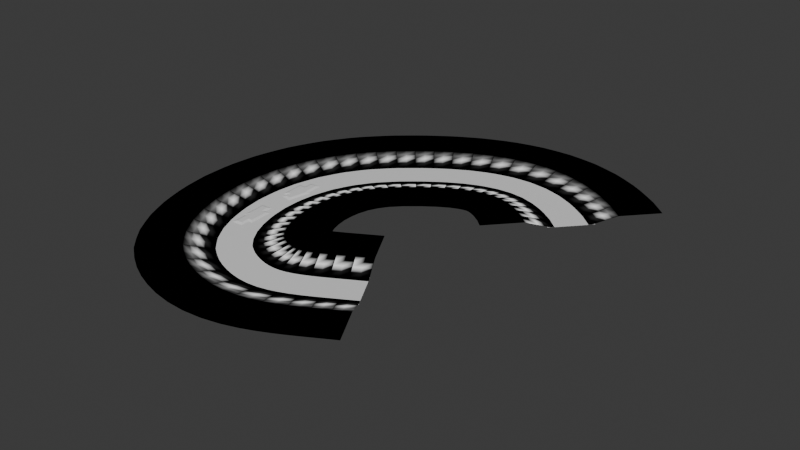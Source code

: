 # Source: Level.blend  (saved by Blender 4.2.67; exported with 4.5.12 LTS)
import bpy
from mathutils import Matrix  # noqa: F401  (used for matrix-valued properties, if any)

bpy.ops.wm.read_factory_settings(use_empty=True)
scene = bpy.context.scene
scene.name = 'Scene'

# ---- collections
col_collection = bpy.data.collections.new('Collection'); scene.collection.children.link(col_collection)

# ---- materials (node trees are filled in below, after node groups)
mat_concrete = bpy.data.materials.new('concrete')
mat_riverbed = bpy.data.materials.new('riverbed')
mat_land = bpy.data.materials.new('land')
mat_water = bpy.data.materials.new('water')

# ---- material node trees
mat_concrete.use_nodes = True; mat_concrete.node_tree.nodes.clear()
_N = mat_concrete.node_tree.nodes; _L = mat_concrete.node_tree.links
n0 = _N.new('ShaderNodeBsdfPrincipled'); n0.name = 'Principled BSDF'; n0.location = (10, 300)
n1 = _N.new('ShaderNodeOutputMaterial'); n1.name = 'Material Output'; n1.location = (300, 300)
n2 = _N.new('ShaderNodeVertexColor'); n2.name = 'Color Attribute'; n2.location = (-295, 208)
_L.new(n2.outputs[0], n0.inputs[0])
_L.new(n2.outputs[1], n1.inputs[0])
n1.is_active_output = True
mat_riverbed.use_nodes = True; mat_riverbed.node_tree.nodes.clear()
_N = mat_riverbed.node_tree.nodes; _L = mat_riverbed.node_tree.links
n0 = _N.new('ShaderNodeBsdfPrincipled'); n0.name = 'Principled BSDF'; n0.location = (10, 300)
n1 = _N.new('ShaderNodeOutputMaterial'); n1.name = 'Material Output'; n1.location = (300, 300)
_L.new(n0.outputs[0], n1.inputs[0])
n1.is_active_output = True
mat_land.use_nodes = True; mat_land.node_tree.nodes.clear()
_N = mat_land.node_tree.nodes; _L = mat_land.node_tree.links
n0 = _N.new('ShaderNodeBsdfPrincipled'); n0.name = 'Principled BSDF'; n0.location = (10, 300)
n1 = _N.new('ShaderNodeOutputMaterial'); n1.name = 'Material Output'; n1.location = (300, 300)
_L.new(n0.outputs[0], n1.inputs[0])
n1.is_active_output = True
mat_water.use_nodes = True; mat_water.node_tree.nodes.clear()
_N = mat_water.node_tree.nodes; _L = mat_water.node_tree.links
n0 = _N.new('ShaderNodeBsdfPrincipled'); n0.name = 'Principled BSDF'; n0.location = (10, 300)
n1 = _N.new('ShaderNodeOutputMaterial'); n1.name = 'Material Output'; n1.location = (300, 300)
_L.new(n0.outputs[0], n1.inputs[0])
n1.is_active_output = True

# ---- world
world_world = bpy.data.worlds.new('World'); scene.world = world_world
world_world.use_nodes = True; world_world.node_tree.nodes.clear()
_N = world_world.node_tree.nodes; _L = world_world.node_tree.links
n0 = _N.new('ShaderNodeOutputWorld'); n0.name = 'World Output'; n0.location = (300, 300)
n1 = _N.new('ShaderNodeBackground'); n1.name = 'Background'; n1.location = (10, 300)
n1.inputs[0].default_value = (0.05088, 0.05088, 0.05088, 1.0)
_L.new(n1.outputs[0], n0.inputs[0])
n0.is_active_output = True
world_world.color = (0.05088, 0.05088, 0.05088)
world_world.sun_shadow_jitter_overblur = 0.0

# ---- meshes
me_plane = bpy.data.meshes.new('Plane')
me_plane.from_pydata([(-23.34, -10.03, 0.0), (23.33, -10.03, 0.0), (-23.34, 9.971, 0.0), (23.33, 9.971, 0.0), (-52.47, -10.03, 7.99), (52.46, -10.03, 7.99), (-52.47, 9.971, 7.99), (52.46, 9.971, 7.99), (18.31, -10.03, -0.2878), (-18.26, -10.03, -0.2878), (19.66, -10.03, 0.0), (-19.67, -10.03, 0.0), (-19.67, 9.971, 0.0), (19.66, 9.971, 0.0), (18.31, 9.971, -0.2878), (-18.26, 9.971, -0.2878), (-102.0, -10.03, 7.99), (102.0, -10.03, 7.99), (-102.0, 9.971, 7.99), (102.0, 9.971, 7.99), (37.9, 9.971, 3.995), (37.9, -10.03, 3.995), (-37.9, -10.03, 3.995), (-37.9, 9.971, 3.995), (-23.34, -0.02906, 0.0), (23.33, -0.02906, 0.0), (18.31, -0.02906, -0.2878), (-52.47, -0.02906, 7.99), (52.46, -0.02906, 7.99), (-18.26, -0.02906, -0.2878), (19.66, -0.02906, 0.0), (-19.67, -0.02906, 0.0), (-102.0, -0.02906, 7.99), (102.0, -0.02906, 7.99), (37.9, -0.02906, 3.995), (-37.9, -0.02906, 3.995), (30.61, 9.971, 1.998), (30.61, -10.03, 1.998), (30.61, -0.02906, 1.998), (45.18, -10.03, 5.993), (45.18, 9.971, 5.993), (45.18, -0.02906, 5.993), (-30.46, -10.03, 1.953), (-30.46, 9.971, 1.953), (-30.46, -0.02906, 1.953), (-45.19, 9.971, 5.993), (-45.19, -10.03, 5.993), (-45.19, -0.02906, 5.993)], [], [(24, 31, 12, 2), (41, 39, 5, 28), (47, 45, 6, 27), (26, 14, 15, 29), (30, 25, 3, 13), (31, 11, 9, 29), (30, 13, 14, 26), (28, 5, 17, 33), (27, 6, 18, 32), (38, 37, 21, 34), (44, 43, 23, 35), (42, 44, 35, 22), (36, 38, 34, 20), (4, 27, 32, 16), (7, 28, 33, 19), (10, 30, 26, 8), (12, 31, 29, 15), (10, 1, 25, 30), (8, 26, 29, 9), (46, 47, 27, 4), (40, 41, 28, 7), (0, 11, 31, 24), (3, 25, 38, 36), (25, 1, 37, 38), (20, 34, 41, 40), (34, 21, 39, 41), (0, 24, 44, 42), (24, 2, 43, 44), (22, 35, 47, 46), (35, 23, 45, 47)])
me_plane.polygons.foreach_set('material_index', [0, 0, 0, 1, 0, 0, 0, 0, 0, 0, 0, 0, 0, 0, 0, 0, 0, 0, 1, 0, 0, 0, 0, 0, 0, 0, 0, 0, 0, 0])
_uv = me_plane.uv_layers.new(name='UVMap')
_uv.uv.foreach_set('vector', [0.1084, -0.01861, 0.1084, 0.06245, -0.0591, 0.06245, -0.0591, -0.01861, 0.1084, 1.591, 0.276, 1.591, 0.276, 1.782, 0.1084, 1.782, 0.1084, -0.5913, -0.0591, -0.5913, -0.0591, -0.7823, 0.1084, -0.7823, 0.1084, 0.9043, -0.0591, 0.9043, -0.0591, 0.09677, 0.1084, 0.09677, 0.1084, 0.9376, 0.1084, 1.019, -0.0591, 1.019, -0.0591, 0.9376, 0.1084, 0.06245, 0.276, 0.06245, 0.276, 0.09677, 0.1084, 0.09677, 0.1084, 0.9376, -0.0591, 0.9376, -0.0591, 0.9043, 0.1084, 0.9043, 0.1084, 1.782, 0.276, 1.782, 0.276, 2.876, 0.1084, 2.876, 0.1084, -0.7823, -0.0591, -0.7823, -0.0591, -1.876, 0.1084, -1.876, 0.1084, 1.21, 0.276, 1.21, 0.276, 1.4, 0.1084, 1.4, 0.1084, -0.2053, -0.0591, -0.2053, -0.0591, -0.4004, 0.1084, -0.4004, 0.276, -0.2053, 0.1084, -0.2053, 0.1084, -0.4004, 0.276, -0.4004, -0.0591, 1.21, 0.1084, 1.21, 0.1084, 1.4, -0.0591, 1.4, 0.276, -0.7823, 0.1084, -0.7823, 0.1084, -1.876, 0.276, -1.876, -0.0591, 1.782, 0.1084, 1.782, 0.1084, 2.876, -0.0591, 2.876, 0.276, 0.9376, 0.1084, 0.9376, 0.1084, 0.9043, 0.276, 0.9043, -0.0591, 0.06245, 0.1084, 0.06245, 0.1084, 0.09677, -0.0591, 0.09677, 0.276, 0.9376, 0.276, 1.019, 0.1084, 1.019, 0.1084, 0.9376, 0.276, 0.9043, 0.1084, 0.9043, 0.1084, 0.09677, 0.276, 0.09677, 0.276, -0.5913, 0.1084, -0.5913, 0.1084, -0.7823, 0.276, -0.7823, -0.0591, 1.591, 0.1084, 1.591, 0.1084, 1.782, -0.0591, 1.782, 0.276, -0.01861, 0.276, 0.06245, 0.1084, 0.06245, 0.1084, -0.01861, -0.0591, 1.019, 0.1084, 1.019, 0.1084, 1.21, -0.0591, 1.21, 0.1084, 1.019, 0.276, 1.019, 0.276, 1.21, 0.1084, 1.21, -0.0591, 1.4, 0.1084, 1.4, 0.1084, 1.591, -0.0591, 1.591, 0.1084, 1.4, 0.276, 1.4, 0.276, 1.591, 0.1084, 1.591, 0.276, -0.01861, 0.1084, -0.01861, 0.1084, -0.2053, 0.276, -0.2053, 0.1084, -0.01861, -0.0591, -0.01861, -0.0591, -0.2053, 0.1084, -0.2053, 0.276, -0.4004, 0.1084, -0.4004, 0.1084, -0.5913, 0.276, -0.5913, 0.1084, -0.4004, -0.0591, -0.4004, -0.0591, -0.5913, 0.1084, -0.5913])
_ca = me_plane.color_attributes.new('Attribute', 'BYTE_COLOR', 'CORNER')
_ca.data.foreach_set('color', [0.0, 0.0, 0.0, 0.0, 0.0, 0.0, 0.0, 0.0, 0.0, 0.0, 0.0, 0.0, 0.0, 0.0, 0.0, 0.0, 0.0, 0.0, 0.0, 0.0, 0.0, 0.0, 0.0, 0.0, 0.0, 0.0, 0.0, 0.0, 0.0, 0.0, 0.0, 0.0, 0.0, 0.0, 0.0, 0.2353, 0.0, 0.0, 0.0, 0.0, 0.0, 0.0, 0.0, 0.0, 0.0, 0.0, 0.0, 0.0, 0.0, 0.0, 0.0, 0.0, 0.0, 0.0, 0.0, 0.0, 0.0, 0.0, 0.0, 0.0, 0.0, 0.0, 0.0, 0.0, 0.0, 0.0, 0.0, 0.0, 0.0, 0.0, 0.0, 0.0, 0.0, 0.0, 0.0, 0.0, 0.0, 0.0, 0.0, 0.0, 0.0, 0.0, 0.0, 0.0, 0.0, 0.0, 0.0, 0.0, 0.0, 0.0, 0.0, 0.0, 0.0, 0.0, 0.0, 0.0, 0.0, 0.0, 0.0, 0.0, 0.0, 0.0, 0.0, 0.0, 0.0, 0.0, 0.0, 0.0, 0.0, 0.0, 0.0, 0.0, 0.0, 0.0, 0.0, 0.0, 0.0, 0.0, 0.0, 0.0, 0.0, 0.0, 0.0, 0.0, 0.0, 0.0, 0.0, 0.0, 0.0, 0.0, 0.0, 0.0, 0.0, 0.0, 0.0, 0.0, 0.0, 0.0, 0.0, 0.0, 0.0, 0.0, 0.0, 0.0, 0.0, 0.0, 0.0, 0.01569, 0.0, 0.0, 0.0, 0.0, 0.0, 0.0, 0.0, 0.0, 0.0, 0.0, 0.0, 1.0, 0.0, 0.0, 0.0, 0.02353, 0.0, 0.0, 0.0, 0.0, 0.0, 0.0, 0.0, 0.0, 0.0, 0.0, 0.0, 1.0, 0.0, 0.0, 0.0, 0.0, 0.0, 0.0, 0.0, 0.02353, 0.0, 0.0, 0.0, 1.0, 0.0, 0.0, 0.0, 0.01569, 0.0, 0.0, 0.0, 0.0, 0.0, 0.0, 0.0, 0.01569, 0.0, 0.0, 0.0, 1.0, 0.0, 0.0, 0.0, 1.0, 0.0, 0.0, 0.0, 0.0, 0.0, 0.0, 0.0, 0.0, 0.0, 0.0, 0.0, 0.0, 0.0, 0.0, 0.0, 0.0, 0.0, 0.0, 0.0, 0.0, 0.0, 0.0, 0.0, 0.0, 0.0, 0.0, 0.0, 0.0, 0.0, 0.0, 0.0, 0.0, 0.0, 0.0, 0.0, 0.0, 0.0, 0.0, 0.0, 0.0, 0.0, 0.0, 0.0, 0.0, 0.0, 0.0, 0.0, 0.0, 0.0, 0.0, 0.0, 0.0, 0.0, 0.0, 0.0, 0.0, 0.0, 0.0, 0.0, 0.0, 0.0, 0.0, 0.0, 0.0, 0.0, 0.0, 0.0, 0.0, 0.0, 0.0, 0.0, 0.0, 0.0, 0.0, 0.0, 0.0, 0.0, 0.0, 0.0, 0.0, 0.0, 0.0, 0.0, 0.0, 0.0, 0.0, 0.0, 0.0, 0.0, 0.0, 0.0, 0.0, 0.0, 0.0, 0.0, 0.0, 0.0, 0.0, 0.0, 0.08627, 0.0, 0.0, 0.0, 0.2353, 0.0, 0.0, 0.0, 0.0, 0.0, 0.0, 0.0, 0.0, 0.0, 0.0, 0.0, 1.0, 0.0, 0.0, 0.0, 0.0, 0.0, 0.0, 0.0, 0.0, 0.0, 0.0, 0.0, 0.0, 0.0, 0.0, 0.0, 0.0, 0.0, 0.0, 0.0, 0.0, 0.0, 0.0, 0.0, 0.0, 0.0, 0.0, 0.0, 0.0, 0.0, 0.0, 0.0, 0.0, 0.0, 0.0, 0.0, 0.0, 0.0, 0.0, 0.0, 0.01569, 0.0, 0.0, 0.0, 0.0, 0.0, 0.0, 0.0, 0.0, 0.0, 0.0, 0.0, 0.0, 0.0, 0.0, 0.0, 0.0, 0.0, 0.0, 0.0, 0.01569, 0.0, 0.0, 0.0, 1.0, 0.0, 0.0, 0.0, 1.0, 0.0, 0.0, 0.0, 0.0, 0.0, 0.0, 0.0, 1.0, 0.0, 0.0, 0.0, 1.0, 0.0, 0.0, 0.0, 0.0, 0.0, 0.0, 0.0, 0.0, 0.0, 0.0, 0.0, 0.0, 0.0, 0.0, 0.0, 0.0, 0.0, 0.0, 0.0, 0.0, 0.0, 0.0, 0.0, 0.02353, 0.0, 0.0, 0.0, 0.0, 0.0, 0.0, 0.0, 0.0, 0.0, 0.0, 0.0, 0.0, 0.0, 0.0, 0.0, 0.0, 0.0, 0.0, 0.0, 0.02353, 0.0, 0.0, 0.0, 0.01569, 0.0, 0.0, 0.0, 1.0, 0.0, 0.0, 0.0, 0.2353, 0.0, 0.0, 0.0, 0.08627, 0.0, 0.0, 0.0, 1.0, 0.0, 0.0, 0.0, 0.0, 0.0, 0.0, 0.0, 0.0, 0.0, 0.0, 0.0, 0.2353])
me_plane.materials.append(mat_concrete)
me_plane.materials.append(mat_riverbed)
me_plane.use_paint_bone_selection = False
me_plane.use_paint_mask = True
me_plane.update()
me_cube_001 = bpy.data.meshes.new('Cube.001')
me_cube_001.from_pydata([(-8.969, -8.969, -0.6009), (-3.688, -3.688, 1.363), (-8.969, 24.57, -0.6009), (-3.688, 19.29, 1.363), (8.969, -8.969, -0.6009), (3.688, -3.688, 1.363), (8.969, 24.57, -0.6009), (3.688, 19.29, 1.363)], [], [(0, 1, 3, 2), (2, 3, 7, 6), (6, 7, 5, 4), (4, 5, 1, 0), (7, 3, 1, 5)])
_uv = me_cube_001.uv_layers.new(name='UVMap')
_uv.uv.foreach_set('vector', [7.397e-05, 7.39e-05, 0.1637, 0.1677, 0.1669, 0.8347, 7.392e-05, 0.9995, 7.392e-05, 0.9995, 0.1669, 0.8347, 0.383, 0.8323, 0.5467, 0.9999, 0.5467, 0.9999, 0.383, 0.8323, 0.3799, 0.1653, 0.5467, 0.0005041, 0.5467, 0.0005041, 0.3799, 0.1653, 0.1637, 0.1677, 7.397e-05, 7.39e-05, 0.383, 0.8323, 0.1669, 0.8347, 0.1637, 0.1677, 0.3799, 0.1653])
me_cube_001.materials.append(mat_land)
me_cube_001.update()
me_plane_001 = bpy.data.meshes.new('Plane.001')
me_plane_001.from_pydata([(26.94, -10.03, -0.1301), (-26.92, -10.03, -0.1301), (26.94, 9.971, -0.1301), (-26.92, 9.971, -0.1301)], [], [(0, 2, 3, 1)])
_uv = me_plane_001.uv_layers.new(name='UVMap')
_uv.uv.foreach_set('vector', [9.196e-05, 0.9999, 9.182e-05, 9.182e-05, 0.8429, 9.182e-05, 0.8429, 0.9999])
me_plane_001.materials.append(mat_water)
me_plane_001.update()

# ---- curves / text
cu_b_ziercurve = bpy.data.curves.new('BézierCurve', 'CURVE')
cu_b_ziercurve.dimensions = '3D'
_sp = cu_b_ziercurve.splines.new('BEZIER'); _sp.bezier_points.add(3)
_sp.bezier_points.foreach_set('co', [142.5, -104.9, 0.0, -1.907e-06, -129.1, 0.0, -1.907e-06, 129.1, 0.0, 259.2, 120.7, 0.0])
_sp.bezier_points.foreach_set('handle_left', [198.8, -73.29, 0.0, 56.89, -159.6, 0.0, -95.71, 42.45, 0.0, 174.2, 217.9, 0.0])
_sp.bezier_points.foreach_set('handle_right', [86.24, -136.5, 0.0, -56.89, -98.61, 0.0, 95.71, 215.8, 0.0, 344.1, 23.43, 0.0])
for _p, _l, _r in zip(_sp.bezier_points, ['ALIGNED', 'ALIGNED', 'ALIGNED', 'ALIGNED'], ['ALIGNED', 'ALIGNED', 'ALIGNED', 'ALIGNED']): _p.handle_left_type = _l; _p.handle_right_type = _r
_sp.bezier_points.foreach_set('tilt', [1.571, 1.571, 1.571, 1.571])
_sp.order_u = 0
_sp.order_v = 0
cu_b_ziercurve.use_path = True
cu_b_ziercurve.fill_mode = 'FULL'
cu_b_ziercurve.twist_mode = 'Z_UP'

# ---- objects
ob_land = bpy.data.objects.new('land', me_plane)
ob_b_ziercurve = bpy.data.objects.new('BézierCurve', cu_b_ziercurve)
ob_island_000 = bpy.data.objects.new('island.000', me_cube_001)
ob_water = bpy.data.objects.new('water', me_plane_001)
ob_island_001 = bpy.data.objects.new('island.001', me_cube_001)
ob_island_002 = bpy.data.objects.new('island.002', me_cube_001)
ob_island_003 = bpy.data.objects.new('island.003', me_cube_001)
ob_island_004 = bpy.data.objects.new('island.004', me_cube_001)
ob_island_005 = bpy.data.objects.new('island.005', me_cube_001)

# ---- transforms, parenting, visibility, modifiers, constraints
ob_land.location = (0.0, 0.0, 0.0)
_m = ob_land.modifiers.new('Array', 'ARRAY')
_m.count = 36
_m.relative_offset_displace = (0.0, 1.0, 0.0)
_m = ob_land.modifiers.new('Curve', 'CURVE')
_m.object = ob_b_ziercurve
_m.deform_axis = 'POS_Y'
ob_b_ziercurve.location = (0.0, 0.0, 0.0)
ob_b_ziercurve.show_in_front = True
ob_island_000.location = (-54.31, 5.345, -0.2878)
ob_island_000.rotation_euler = (0.0, -0.0, -0.1739)
ob_water.location = (0.0, 0.0, 0.0)
_m = ob_water.modifiers.new('Array', 'ARRAY')
_m.count = 36
_m.relative_offset_displace = (0.0, 1.0, 0.0)
_m = ob_water.modifiers.new('Curve', 'CURVE')
_m.object = ob_b_ziercurve
_m.deform_axis = 'POS_Y'
ob_island_001.location = (-59.5, 12.54, -0.2878)
ob_island_001.rotation_euler = (0.0, -0.0, 0.06999)
ob_island_002.location = (-52.37, 23.24, -0.2878)
ob_island_002.rotation_euler = (0.0, -0.0, 0.06999)
ob_island_003.location = (-55.76, -37.03, -0.2878)
ob_island_003.rotation_euler = (0.0, -0.0, 3.209)
ob_island_004.location = (-48.46, -46.48, -0.2878)
ob_island_004.rotation_euler = (0.0, -0.0, 3.209)
ob_island_005.location = (-52.82, -57.7, -0.2878)
ob_island_005.rotation_euler = (0.0, -0.0, 3.209)

# ---- collection membership
col_collection.objects.link(ob_land)
col_collection.objects.link(ob_b_ziercurve)
col_collection.objects.link(ob_island_000)
col_collection.objects.link(ob_water)
col_collection.objects.link(ob_island_001)
col_collection.objects.link(ob_island_002)
col_collection.objects.link(ob_island_003)
col_collection.objects.link(ob_island_004)
col_collection.objects.link(ob_island_005)

# ---- scene / render settings (as saved in the file)
scene.frame_start = 1; scene.frame_end = 250; scene.frame_set(1)
scene.render.engine = 'BLENDER_EEVEE_NEXT'
bpy.context.view_layer.update()

# ---- added for rendering (the .blend has no active camera and no usable light): camera, sun
cam_auto = bpy.data.cameras.new('AutoCamera')
cam_auto.lens = 50.0
cam_auto.sensor_width = 36.0
cam_auto.clip_end = 12005.6
ob_auto_camera = bpy.data.objects.new('AutoCamera', cam_auto)
scene.collection.objects.link(ob_auto_camera)
ob_auto_camera.location = (776.221, -795.677, 550.759)
ob_auto_camera.rotation_euler = (1.09748, -7.21219e-08, 0.694738)
scene.camera = ob_auto_camera
light_auto_sun = bpy.data.lights.new('AutoSun', 'SUN')
light_auto_sun.energy = 3.0
light_auto_sun.angle = 0.0523599
ob_auto_sun = bpy.data.objects.new('AutoSun', light_auto_sun)
scene.collection.objects.link(ob_auto_sun)
ob_auto_sun.rotation_euler = (0.872665, 0.174533, 0.523599)
bpy.context.view_layer.update()
